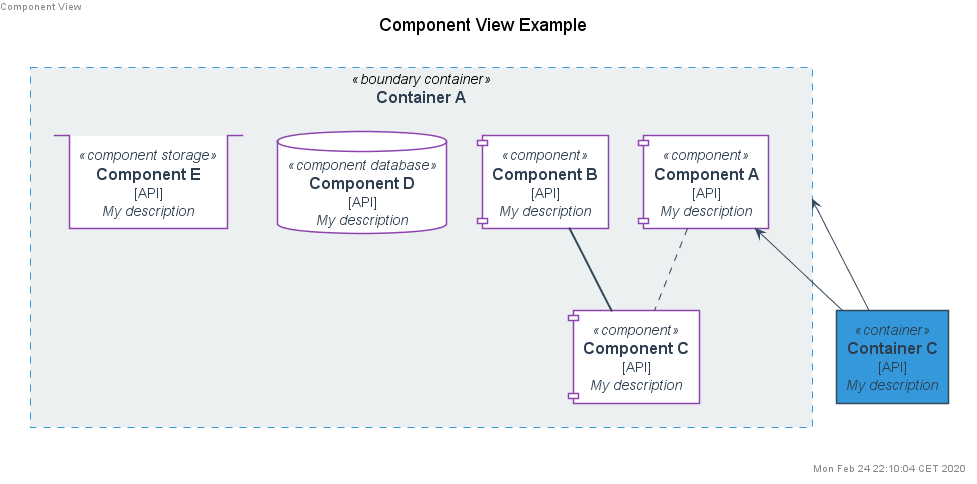

The diagram above was rendered by PlantUML. Its source (embedded in the PNG):
@startuml componentView











skinparam defaultTextAlignment center
skinparam wrapWidth 200
skinparam maxMessageSize 150


















skinparam defaultTextAlignment center
skinparam wrapWidth 200
skinparam maxMessageSize 150













skinparam rectangle<<boundary>> {
    StereotypeFontColor #2c3e50
    FontColor #2c3e50
    BackgroundColor white
    BorderColor #bdc3c7
    BorderStyle dashed
    BorderThickness 0
    Shadowing false
}

skinparam actor<<person>> {
    StereotypeFontColor #2c3e50
    FontColor #2c3e50
    BackgroundColor #34495e
    BorderColor #34495e
    Shadowing false
}

skinparam Arrow {
    FontColor #2c3e50
    Color #34495e
    FontSize 12
}






skinparam rectangle<<boundary container>> {
    StereotypeFontColor #2c3e50
    FontColor #2c3e50
    BackgroundColor #ecf0f1
    BorderColor #3498db
    BorderStyle dashed
    BorderThickness 1
    Shadowing false
}

skinparam component<<component>> {
    StereotypeFontColor #2c3e50
    FontColor #2c3e50
    BackgroundColor white
    BorderColor #8e44ad
    Shadowing false
}

skinparam database<<component database>> {
    StereotypeFontColor #2c3e50
    FontColor #2c3e50
    BackgroundColor white
    BorderColor #8e44ad
    Shadowing false
}

skinparam stack<<component storage>> {
    StereotypeFontColor #2c3e50
    FontColor #2c3e50
    BackgroundColor white
    BorderColor #8e44ad
    Shadowing false
}












skinparam defaultTextAlignment center
skinparam wrapWidth 200
skinparam maxMessageSize 150


















skinparam defaultTextAlignment center
skinparam wrapWidth 200
skinparam maxMessageSize 150













skinparam rectangle<<boundary>> {
    StereotypeFontColor #2c3e50
    FontColor #2c3e50
    BackgroundColor white
    BorderColor #bdc3c7
    BorderStyle dashed
    BorderThickness 0
    Shadowing false
}

skinparam actor<<person>> {
    StereotypeFontColor #2c3e50
    FontColor #2c3e50
    BackgroundColor #34495e
    BorderColor #34495e
    Shadowing false
}

skinparam Arrow {
    FontColor #2c3e50
    Color #34495e
    FontSize 12
}






skinparam rectangle<<boundary system>> {
    StereotypeFontColor #2c3e50
    FontColor #2c3e50
    BackgroundColor #ecf0f1
    BorderColor #34495e
    BorderStyle dashed
    BorderThickness 1
    Shadowing false
}

skinparam rectangle<<container>> {
    StereotypeFontColor #2c3e50
    FontColor #2c3e50
    BackgroundColor #3498db
    BorderColor #34495e
    Shadowing false
}

skinparam rectangle<<container script>> {
    StereotypeFontColor #2c3e50
    FontColor #2c3e50
    BackgroundColor #f1c40f
    BorderColor #34495e
    Shadowing false
}

skinparam rectangle<<container microservice>> {
    StereotypeFontColor #2c3e50
    FontColor #2c3e50
    BackgroundColor #e67e22
    BorderColor #34495e
    Shadowing false
}

skinparam rectangle<<container service>> {
    StereotypeFontColor #2c3e50
    FontColor #2c3e50
    BackgroundColor #e74c3c
    BorderColor #34495e
    Shadowing false
}

skinparam database<<container database>> {
    StereotypeFontColor #ecf0f1
    FontColor #ecf0f1
    BackgroundColor #2980b9
    BorderColor #34495e
    Shadowing false
}

skinparam queue<<container pubsub>> {
    StereotypeFontColor #ecf0f1
    FontColor #ecf0f1
    BackgroundColor #2980b9
    BorderColor #34495e
    Shadowing false
}

skinparam stack<<container storage>> {
    StereotypeFontColor #ecf0f1
    FontColor #ecf0f1
    BackgroundColor #2980b9
    BorderColor #34495e
    Shadowing false
}

skinparam node<<application web serverside>> {
    StereotypeFontColor #2c3e50
    FontColor #2c3e50
    BackgroundColor #1abc9c
    BorderColor #34495e
    Shadowing false
}

skinparam node<<application web clientside>> {
    StereotypeFontColor #2c3e50
    FontColor #2c3e50
    BackgroundColor #2ecc71
    BorderColor #34495e
    Shadowing false
}

skinparam node<<application desktop>> {
    StereotypeFontColor #2c3e50
    FontColor #2c3e50
    BackgroundColor #2ecc71
    BorderColor #34495e
    Shadowing false
}

skinparam node<<application mobile>> {
    StereotypeFontColor #2c3e50
    FontColor #2c3e50
    BackgroundColor #2ecc71
    BorderColor #34495e
    Shadowing false
}



left header Component View
title Component View Example
top to bottom direction


rectangle "==Container A" <<boundary container>> as Boundary_containerA {
    component "==Component A\n [API]\n //My description//" <<component>> as componentA
    component "==Component B\n [API]\n //My description//" <<component>> as componentB
    component "==Component C\n [API]\n //My description//" <<component>> as componentC
    database "==Component D\n [API]\n //My description//" <<component database>> as componentD
    stack "==Component E\n [API]\n //My description//" <<component storage>> as componentE
}
rectangle "==Container C\n [API]\n //My description//" <<container>> as containerC2


Boundary_containerA <-- containerC2 : ""
componentA <-- containerC2 : ""
componentA .. componentC : ""
componentB == componentC : ""


right footer Mon Feb 24 22:10:04 CET 2020

@enduml